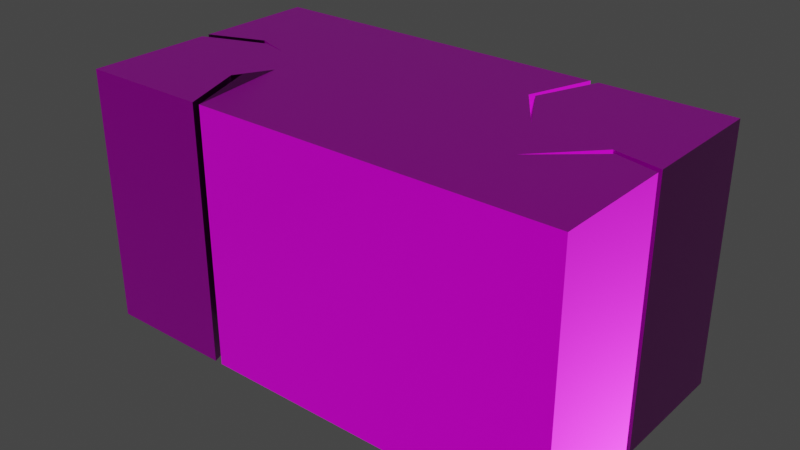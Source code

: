 # Source: hojaConGrietas.blend  (saved by Blender 2.83.19; exported with 4.5.12 LTS)
import bpy
from mathutils import Matrix  # noqa: F401  (used for matrix-valued properties, if any)

bpy.ops.wm.read_factory_settings(use_empty=True)
scene = bpy.context.scene
scene.name = 'Scene'

# ---- collections
col_collection = bpy.data.collections.new('Collection'); scene.collection.children.link(col_collection)

# ---- images (referenced by path relative to the original .blend; pixels are not part of the script)
import os
ASSET_DIR = os.environ.get("B2B_ASSET_DIR", "")  # directory of the original .blend (textures are referenced by path, not embedded)
HERE = os.path.dirname(os.path.abspath(__file__))  # packed textures are extracted next to this script under _unpacked/

def load_image(name, relpath, width, height, colorspace="sRGB"):
    """Load a texture the original file referenced (path relative to the .blend, or extracted next to this script)."""
    p = next((c for c in (os.path.join(HERE, relpath), os.path.join(ASSET_DIR, relpath)) if relpath and os.path.exists(c)), "")
    if p:
        img = bpy.data.images.load(p, check_existing=True)
        img.name = name
    else:  # same state as the original file: an image datablock whose file is absent (Cycles renders it pink)
        img = bpy.data.images.new(name, width, height)
        img.source = "FILE"
        img.filepath = "//" + (relpath or name)
    img.colorspace_settings.name = colorspace
    return img
img_hojacongrietas_defaultmaterial_basecolor_png = load_image('hojaConGrietas_DefaultMaterial_BaseColor.png', 'texturas/hojaConGrietas_DefaultMaterial_BaseColor.png', 1024, 1024, 'sRGB')
img_hojacongrietas_defaultmaterial_height_png = load_image('hojaConGrietas_DefaultMaterial_Height.png', 'texturas/hojaConGrietas_DefaultMaterial_Height.png', 1024, 1024, 'sRGB')
img_hojacongrietas_defaultmaterial_metallic_png = load_image('hojaConGrietas_DefaultMaterial_Metallic.png', 'texturas/hojaConGrietas_DefaultMaterial_Metallic.png', 1024, 1024, 'sRGB')
img_hojacongrietas_defaultmaterial_normal_png = load_image('hojaConGrietas_DefaultMaterial_Normal.png', 'texturas/hojaConGrietas_DefaultMaterial_Normal.png', 1024, 1024, 'Non-Color')
img_hojacongrietas_defaultmaterial_roughness_png = load_image('hojaConGrietas_DefaultMaterial_Roughness.png', 'texturas/hojaConGrietas_DefaultMaterial_Roughness.png', 1024, 1024, 'sRGB')

# ---- materials (node trees are filled in below, after node groups)
mat_material_001 = bpy.data.materials.new('Material.001')
mat_material_001.use_transparent_shadow = False

# ---- material node trees
mat_material_001.use_nodes = True; mat_material_001.node_tree.nodes.clear()
_N = mat_material_001.node_tree.nodes; _L = mat_material_001.node_tree.links
n0 = _N.new('ShaderNodeOutputMaterial'); n0.name = 'Material Output'; n0.location = (665, 252)
n1 = _N.new('ShaderNodeBsdfPrincipled'); n1.name = 'Principled BSDF'; n1.location = (340, 265)
n1.distribution = 'GGX'
n1.subsurface_method = 'BURLEY'
n1.inputs[3].default_value = 1.45
n1.inputs[27].default_value = (0.0, 0.0, 0.0, 1.0)
n1.inputs[28].default_value = 1.0
n2 = _N.new('ShaderNodeTexImage'); n2.name = 'Image Texture'; n2.location = (-164, 298)
n2.image = img_hojacongrietas_defaultmaterial_basecolor_png
n3 = _N.new('ShaderNodeTexImage'); n3.name = 'Image Texture.001'; n3.location = (-501, 335)
n3.image = img_hojacongrietas_defaultmaterial_height_png
n4 = _N.new('ShaderNodeTexImage'); n4.name = 'Image Texture.002'; n4.location = (-629, 44)
n4.image = img_hojacongrietas_defaultmaterial_metallic_png
n5 = _N.new('ShaderNodeTexImage'); n5.name = 'Image Texture.003'; n5.location = (-491, -222)
n5.image = img_hojacongrietas_defaultmaterial_normal_png
n6 = _N.new('ShaderNodeNormalMap'); n6.name = 'Normal Map'; n6.location = (-47, -210)
n7 = _N.new('ShaderNodeTexImage'); n7.name = 'Image Texture.004'; n7.location = (-280, -75)
n7.image = img_hojacongrietas_defaultmaterial_roughness_png
_L.new(n1.outputs[0], n0.inputs[0])
_L.new(n2.outputs[0], n1.inputs[0])
_L.new(n3.outputs[0], n1.inputs[13])
_L.new(n4.outputs[0], n1.inputs[1])
_L.new(n5.outputs[0], n6.inputs[1])
_L.new(n6.outputs[0], n1.inputs[5])
_L.new(n7.outputs[0], n1.inputs[2])
n0.is_active_output = True

# ---- world
world_world = bpy.data.worlds.new('World'); scene.world = world_world
world_world.use_nodes = True; world_world.node_tree.nodes.clear()
_N = world_world.node_tree.nodes; _L = world_world.node_tree.links
n0 = _N.new('ShaderNodeOutputWorld'); n0.name = 'World Output'; n0.location = (300, 300)
n1 = _N.new('ShaderNodeBackground'); n1.name = 'Background'; n1.location = (10, 300)
n1.inputs[0].default_value = (0.05088, 0.05088, 0.05088, 1.0)
_L.new(n1.outputs[0], n0.inputs[0])
n0.is_active_output = True
world_world.color = (0.05088, 0.05088, 0.05088)
world_world.use_sun_shadow = False
world_world.sun_shadow_jitter_overblur = 0.0

# ---- meshes
me_cube_001 = bpy.data.meshes.new('Cube.001')
me_cube_001.from_pydata([(-1.0, -1.0, -1.0), (-1.0, -1.0, 1.0), (-1.0, 1.0, -1.0), (-1.0, 1.0, 1.0), (1.0, -1.0, -1.0), (1.0, -1.0, 1.0), (1.0, 1.0, -1.0), (1.0, 1.0, 1.0), (0.3747, 0.5179, 1.0), (0.00276, 1.0, -1.0), (-0.4972, 1.0, -1.0), (-0.4972, 1.0, 1.0), (0.00276, 1.0, 1.0), (0.3723, 0.4833, -1.0), (-0.5724, -0.4673, -1.0), (0.00276, -1.0, -1.0), (0.5028, -1.0, -1.0), (0.5028, -1.0, 1.0), (0.00276, -1.0, 1.0), (-0.5738, -0.4864, 1.0), (0.4405, 1.0, -1.0), (0.4727, 1.0, -1.0), (0.5028, 0.1018, -1.0), (0.4727, 1.0, 1.0), (0.4405, 1.0, 1.0), (0.5028, 0.1018, 1.0), (0.3518, 0.5065, 1.0), (0.3517, 0.5073, -1.0), (-0.4397, -1.0, -1.0), (-0.472, -1.0, -1.0), (-0.4972, -0.2107, -1.0), (-0.472, -1.0, 1.0), (-0.4397, -1.0, 1.0), (-0.4972, -0.2107, 1.0), (-0.549, -0.4539, -1.0), (-0.5192, -0.4739, 1.03), (-0.7645, 0.2033, -1.0), (-0.7724, 0.2024, 1.0), (0.8141, 0.05962, 1.0), (0.8439, 0.08621, -1.0), (-0.4972, 0.005021, 1.0), (0.5028, -0.02756, 1.0), (0.00276, -0.01127, 1.0), (0.5028, -0.02756, -1.0), (0.00276, -0.01127, -1.0), (-0.4972, 0.005021, -1.0), (-1.0, -0.0266, -1.0), (-1.0, 0.03668, -1.0), (-0.6188, 0.1014, -1.0), (-1.0, 0.03668, 1.0), (-1.0, -0.0266, 1.0), (-0.6188, 0.1014, 1.0), (-0.7373, 0.1604, 1.0), (-0.7593, 0.1505, -1.0), (1.0, -0.01013, -1.0), (1.0, -0.06262, -1.0), (0.6129, -0.3547, -1.0), (1.0, -0.06262, 1.0), (1.0, -0.01013, 1.0), (0.6129, -0.3547, 1.0), (0.8336, 0.01275, 1.0), (0.8487, 0.03322, -1.0), (-1.0, -1.0, 0.0), (-1.0, 1.0, 0.0), (1.0, 1.0, 0.0), (1.0, -1.0, 0.0), (0.3735, 0.5006, 0.0), (-0.7685, 0.2028, 0.0), (-0.5731, -0.4769, 0.0), (-0.5341, -0.4639, 0.01506), (0.3518, 0.5069, 0.0), (0.5028, -1.0, 0.0), (0.00276, -1.0, 0.0), (-0.4972, 1.0, 0.0), (0.00276, 1.0, 0.0), (0.5028, 0.1018, 0.0), (0.4727, 1.0, 0.0), (0.4405, 1.0, 0.0), (-0.4972, -0.2107, 0.0), (-0.472, -1.0, 0.0), (-0.4397, -1.0, 0.0), (-0.7483, 0.1554, 0.0), (0.829, 0.07291, 0.0), (0.8588, 0.04049, 0.0), (-0.6188, 0.1014, 0.0), (-1.0, 0.03668, 0.0), (-1.0, -0.0266, 0.0), (0.6129, -0.3547, 0.0), (1.0, -0.06262, 0.0), (1.0, -0.01013, 0.0), (0.7953, -1.0, -1.0), (0.7953, -1.0, 1.0), (0.7953, -1.0, 0.0), (1.0, 0.5723, -1.0), (1.0, 0.5723, 1.0), (1.0, 0.5723, 0.0), (-1.0, 0.496, -1.0), (-0.4972, 0.5002, -1.0), (0.00276, 0.5044, -1.0), (-1.0, 0.5077, 0.0), (-1.0, 0.5193, 1.0), (-0.4972, 0.5146, 1.0), (0.00276, 0.5098, 1.0), (0.8021, -1.0, 1.0), (0.8013, 1.0, 0.0), (0.7906, 1.0, -1.0), (0.8154, 0.05913, 1.0), (0.812, 1.0, 1.0), (0.8136, 0.5561, 1.0), (0.8175, 0.5464, -1.0)], [], [(11, 3, 100, 101), (82, 39, 54, 89), (22, 13, 109, 39, 56, 43), (40, 51, 52, 50, 1, 31, 19, 33), (74, 12, 24, 77), (12, 11, 101, 102), (25, 26, 102, 42, 41), (66, 13, 22, 75), (68, 14, 30, 78), (72, 18, 32, 80), (79, 31, 1, 62), (76, 23, 107, 104), (92, 91, 17, 71), (71, 17, 18, 72), (10, 9, 98, 97), (63, 3, 11, 73), (73, 11, 12, 74), (9, 20, 27, 98), (75, 70, 26, 25), (76, 66, 8, 23), (57, 60, 103, 5), (70, 27, 20, 77), (2, 10, 97, 96), (78, 69, 35, 33), (79, 68, 19, 31), (85, 49, 100, 99), (69, 34, 28, 80), (43, 56, 61, 90, 16), (41, 42, 18, 17), (67, 36, 48, 84), (7, 107, 108, 94), (42, 40, 33, 35, 32, 18), (88, 57, 5, 65), (44, 43, 16, 15), (45, 44, 15, 28, 34, 30), (62, 1, 50, 86), (85, 67, 37, 49), (84, 81, 52, 51), (46, 53, 48, 45, 30, 14, 29, 0), (81, 53, 46, 86), (88, 83, 60, 57), (87, 82, 38, 59), (95, 94, 58, 89), (83, 61, 56, 87), (60, 83, 87, 59), (93, 95, 89, 54), (56, 39, 82, 87), (55, 61, 83, 88), (52, 81, 86, 50), (48, 53, 81, 84), (47, 36, 67, 85), (0, 62, 86, 46), (55, 88, 65, 4), (37, 67, 84, 51), (35, 69, 80, 32), (47, 85, 99, 96), (29, 14, 68, 79), (30, 34, 69, 78), (26, 70, 77, 24), (21, 13, 66, 76), (22, 27, 70, 75), (10, 73, 74, 9), (2, 63, 73, 10), (16, 71, 72, 15), (90, 92, 71, 16), (21, 76, 104, 105), (29, 79, 62, 0), (15, 72, 80, 28), (19, 68, 78, 33), (8, 66, 75, 25), (9, 74, 77, 20), (38, 82, 89, 58, 106), (4, 65, 92, 90), (65, 5, 103, 91, 92), (6, 64, 95, 93), (64, 7, 94, 95), (93, 109, 105, 6), (98, 27, 22, 43, 44), (97, 98, 44, 45), (96, 97, 45, 48, 36, 47), (96, 99, 63, 2), (99, 100, 3, 63), (101, 100, 49, 37, 51, 40), (102, 101, 40, 42), (102, 26, 24, 12), (94, 108, 106, 58), (103, 60, 59, 41, 17, 91), (105, 104, 64, 6), (104, 107, 7, 64), (106, 108, 8, 25, 41, 59, 38), (108, 107, 23, 8), (39, 109, 93, 54), (105, 109, 13, 21), (90, 61, 55, 4)])
_uv = me_cube_001.uv_layers.new(name='UVMap')
_uv.uv.foreach_set('vector', [0.3388, 0.5799, 0.3388, 0.6633, 0.2574, 0.6633, 0.2566, 0.5799, 0.3055, 0.8291, 0.3078, 0.6633, 0.3353, 0.6633, 0.3354, 0.8291, 0.1522, 0.08246, 0.08753, 0.1041, 0.07684, 0.03026, 0.1548, 0.02588, 0.2295, 0.06419, 0.1741, 0.08246, 0.1702, 0.5799, 0.1866, 0.6001, 0.1966, 0.6197, 0.1649, 0.6633, 2.019e-08, 0.6633, 2.019e-08, 0.5758, 0.08699, 0.5926, 0.1337, 0.5799, 0.5078, 0.4975, 0.5078, 0.3317, 0.5816, 0.3317, 0.5816, 0.4975, 0.3388, 0.497, 0.3388, 0.5799, 0.2566, 0.5799, 0.2558, 0.497, 0.1866, 0.4141, 0.2552, 0.4391, 0.2558, 0.497, 0.1675, 0.497, 0.1647, 0.4141, 0.08532, 0.8291, 0.08826, 0.6633, 0.1517, 0.6634, 0.1517, 0.8292, 0.8024, 0.8292, 0.804, 0.6634, 0.848, 0.6633, 0.848, 0.8292, 0.5073, 0.1658, 0.5073, 8.461e-06, 0.582, 0.0, 0.582, 0.1658, 0.9989, 0.1658, 0.9989, 0.3317, 0.9097, 0.3317, 0.9097, 0.1658, 0.9111, 0.4975, 0.9111, 0.3317, 0.9683, 0.3317, 0.9665, 0.4975, 0.3734, 0.1659, 0.3734, 2.366e-05, 0.4228, 1.805e-05, 0.4228, 0.1658, 0.4228, 0.1658, 0.4228, 1.805e-05, 0.5073, 8.461e-06, 0.5073, 0.1658, 2.019e-08, 0.2483, 6.058e-08, 0.1654, 0.08395, 0.1654, 0.08466, 0.2483, 0.3388, 0.4975, 0.3388, 0.3317, 0.4235, 0.3317, 0.4235, 0.4975, 0.4235, 0.4975, 0.4235, 0.3317, 0.5078, 0.3317, 0.5078, 0.4975, 6.058e-08, 0.1654, 9.087e-08, 0.09277, 0.08346, 0.1075, 0.08395, 0.1654, 0.3032, 0.8292, 0.2359, 0.8291, 0.2359, 0.6633, 0.3032, 0.6633, 4.039e-08, 0.8292, 0.08532, 0.8291, 0.08239, 0.995, 4.039e-08, 0.995, 0.1588, 0.3317, 0.1716, 0.3593, 2.019e-08, 0.3645, 2.019e-08, 0.3317, 0.2359, 0.8291, 0.2358, 0.995, 0.1517, 0.995, 0.1517, 0.8291, 0.0, 0.3317, 2.019e-08, 0.2483, 0.08466, 0.2483, 0.08537, 0.3317, 0.5816, 0.8292, 0.6247, 0.8317, 0.6263, 1.0, 0.5816, 0.995, 0.7147, 0.8292, 0.8024, 0.8292, 0.8008, 0.995, 0.7147, 0.995, 0.7467, 0.1658, 0.7467, 0.0, 0.8284, 8.144e-06, 0.8264, 0.1658, 0.6247, 0.8317, 0.6232, 0.6633, 0.7147, 0.6634, 0.7147, 0.8292, 0.1741, 0.08246, 0.2295, 0.06419, 0.1638, 0.0251, 0.3388, 0.03394, 0.3388, 0.08246, 0.1647, 0.4141, 0.1675, 0.497, 2.019e-08, 0.497, 2.019e-08, 0.4141, 0.4447, 0.8292, 0.4454, 0.6634, 0.4713, 0.6634, 0.4713, 0.8292, 0.3388, 0.3317, 0.3388, 0.3628, 0.2636, 0.3626, 0.2663, 0.3317, 0.1675, 0.497, 0.1702, 0.5799, 0.1337, 0.5799, 0.08912, 0.5836, 2.019e-08, 0.5704, 2.019e-08, 0.497, 0.7525, 0.4975, 0.7525, 0.3317, 0.9111, 0.3317, 0.9111, 0.4975, 0.1713, 0.1654, 0.1741, 0.08246, 0.3388, 0.08246, 0.3388, 0.1654, 0.1685, 0.2483, 0.1713, 0.1654, 0.3388, 0.1654, 0.3388, 0.2387, 0.2463, 0.2569, 0.2051, 0.2483, 0.7467, 0.1658, 0.7467, 0.3317, 0.582, 0.3317, 0.582, 0.1658, 0.4077, 0.8292, 0.4447, 0.8292, 0.4441, 0.995, 0.4077, 0.9951, 0.849, 0.8292, 0.8718, 0.8292, 0.87, 0.995, 0.849, 0.995, 0.1739, 0.3317, 0.1439, 0.2917, 0.1522, 0.2684, 0.1685, 0.2483, 0.2051, 0.2483, 0.2486, 0.2608, 0.3388, 0.2441, 0.3388, 0.3317, 0.8718, 0.8292, 0.8735, 0.6633, 0.9111, 0.6634, 0.9111, 0.8292, 0.4713, 0.8292, 0.4969, 0.8292, 0.5006, 0.995, 0.4713, 0.995, 0.9876, 0.8292, 0.9135, 0.8292, 0.9159, 0.6634, 0.9876, 0.6633, 0.6801, 0.4975, 0.6801, 0.6633, 0.5816, 0.6633, 0.5816, 0.4975, 0.3388, 0.8293, 0.3401, 0.6634, 0.4077, 0.6634, 0.4077, 0.8292, 0.3437, 0.9951, 0.3388, 0.8293, 0.4077, 0.8292, 0.4077, 0.995, 0.6801, 0.3317, 0.6801, 0.4975, 0.5816, 0.4975, 0.5816, 0.3317, 0.9876, 0.995, 0.9111, 0.995, 0.9135, 0.8292, 0.9876, 0.8292, 0.4714, 0.6634, 0.4985, 0.6634, 0.4969, 0.8292, 0.4713, 0.8292, 0.87, 0.995, 0.8718, 0.8292, 0.9111, 0.8292, 0.9111, 0.995, 0.849, 0.6633, 0.8735, 0.6633, 0.8718, 0.8292, 0.849, 0.8292, 0.4077, 0.6634, 0.4454, 0.6634, 0.4447, 0.8292, 0.4077, 0.8292, 0.7467, 1.633e-05, 0.7467, 0.1658, 0.582, 0.1658, 0.582, 0.0, 0.7525, 0.6633, 0.7525, 0.4975, 0.9111, 0.4975, 0.9111, 0.6633, 0.4441, 0.995, 0.4447, 0.8292, 0.4713, 0.8292, 0.4713, 0.995, 0.6263, 1.0, 0.6247, 0.8317, 0.7147, 0.8292, 0.7147, 0.995, 0.7467, 0.3317, 0.7467, 0.1658, 0.8264, 0.1658, 0.8244, 0.3317, 0.7147, 0.6633, 0.804, 0.6634, 0.8024, 0.8292, 0.7147, 0.8292, 0.5816, 0.6634, 0.6232, 0.6633, 0.6247, 0.8317, 0.5816, 0.8292, 0.2359, 0.6633, 0.2359, 0.8291, 0.1517, 0.8291, 0.1517, 0.6633, 0.0, 0.6633, 0.08826, 0.6633, 0.08532, 0.8291, 4.039e-08, 0.8292, 0.3032, 0.995, 0.2358, 0.995, 0.2359, 0.8291, 0.3032, 0.8292, 0.4235, 0.6633, 0.4235, 0.4975, 0.5078, 0.4975, 0.5078, 0.6633, 0.3388, 0.6633, 0.3388, 0.4975, 0.4235, 0.4975, 0.4235, 0.6633, 0.4228, 0.3317, 0.4228, 0.1658, 0.5073, 0.1658, 0.5073, 0.3317, 0.3734, 0.3317, 0.3734, 0.1659, 0.4228, 0.1658, 0.4228, 0.3317, 0.9111, 0.6633, 0.9111, 0.4975, 0.9665, 0.4975, 0.9647, 0.6633, 0.9989, 0.0, 0.9989, 0.1658, 0.9097, 0.1658, 0.9097, 1.011e-05, 0.5073, 0.3317, 0.5073, 0.1658, 0.582, 0.1658, 0.582, 0.3317, 0.8008, 0.995, 0.8024, 0.8292, 0.848, 0.8292, 0.848, 0.995, 0.08239, 0.995, 0.08532, 0.8291, 0.1517, 0.8292, 0.1517, 0.995, 0.5078, 0.6633, 0.5078, 0.4975, 0.5816, 0.4975, 0.5816, 0.6634, 0.3032, 0.995, 0.3055, 0.8291, 0.3354, 0.8291, 0.3355, 0.995, 0.3034, 0.995, 0.3388, 0.3317, 0.3388, 0.1659, 0.3734, 0.1659, 0.3734, 0.3317, 0.3388, 0.1659, 0.3388, 2.758e-05, 0.3722, 2.378e-05, 0.3734, 2.366e-05, 0.3734, 0.1659, 0.7525, 0.3317, 0.7525, 0.4975, 0.6801, 0.4975, 0.6801, 0.3317, 0.7525, 0.4975, 0.7525, 0.6633, 0.6801, 0.6633, 0.6801, 0.4975, 0.07245, 0.0, 0.07684, 0.03026, 1.111e-07, 0.03472, 9.087e-08, 0.0, 0.08395, 0.1654, 0.08346, 0.1075, 0.1522, 0.08246, 0.1741, 0.08246, 0.1713, 0.1654, 0.08466, 0.2483, 0.08395, 0.1654, 0.1713, 0.1654, 0.1685, 0.2483, 0.08537, 0.3317, 0.08466, 0.2483, 0.1685, 0.2483, 0.1522, 0.2684, 0.135, 0.2926, 0.1632, 0.3317, 0.8244, 0.3317, 0.8264, 0.1658, 0.9097, 0.1658, 0.9097, 0.3317, 0.8264, 0.1658, 0.8284, 8.144e-06, 0.9097, 1.621e-05, 0.9097, 0.1658, 0.2566, 0.5799, 0.2574, 0.6633, 0.1756, 0.6633, 0.2037, 0.6256, 0.1866, 0.6001, 0.1702, 0.5799, 0.2558, 0.497, 0.2566, 0.5799, 0.1702, 0.5799, 0.1675, 0.497, 0.2558, 0.497, 0.2552, 0.4391, 0.3388, 0.4244, 0.3388, 0.497, 0.2663, 0.3317, 0.2636, 0.3626, 0.1794, 0.3623, 0.1677, 0.3317, 2.019e-08, 0.3645, 0.1716, 0.3593, 0.1093, 0.3958, 0.1647, 0.4141, 2.019e-08, 0.4141, 0.0, 0.3656, 0.9647, 0.6633, 0.9665, 0.4975, 1.0, 0.4975, 1.0, 0.6633, 0.9665, 0.4975, 0.9683, 0.3317, 1.0, 0.3317, 1.0, 0.4975, 0.1794, 0.3623, 0.2636, 0.3626, 0.2571, 0.4353, 0.1866, 0.4141, 0.1647, 0.4141, 0.1093, 0.3958, 0.1795, 0.3625, 0.2636, 0.3626, 0.3388, 0.3628, 0.3388, 0.4191, 0.2571, 0.4353, 0.1548, 0.02588, 0.07684, 0.03026, 0.07245, 0.0, 0.1711, 3.954e-08, 1.111e-07, 0.03472, 0.07684, 0.03026, 0.08753, 0.1041, 9.087e-08, 0.08743, 0.3388, 0.03394, 0.1638, 0.0251, 0.18, 3.954e-08, 0.3388, 6.919e-08])
me_cube_001.materials.append(mat_material_001)
me_cube_001.use_remesh_fix_poles = True
me_cube_001.use_remesh_preserve_attributes = False
me_cube_001.use_mirror_vertex_groups = False
me_cube_001.update()

# ---- objects
ob_cube = bpy.data.objects.new('Cube', me_cube_001)

# ---- transforms, parenting, visibility, modifiers, constraints
ob_cube.location = (0.0, 0.0, 0.0)
ob_cube.scale = (1.927, 1.0, 1.0)
ob_cube.lineart.crease_threshold = 0.0

# ---- collection membership
col_collection.objects.link(ob_cube)

# ---- scene / render settings (as saved in the file)
scene.frame_start = 1; scene.frame_end = 250; scene.frame_set(1)
scene.render.engine = 'BLENDER_EEVEE_NEXT'
scene.cycles.use_denoising = False
scene.cycles.samples = 128
scene.cycles.sampling_pattern = 'TABULATED_SOBOL'
scene.cycles.use_adaptive_sampling = False
scene.cycles.use_light_tree = False
scene.view_settings.view_transform = 'Filmic'
bpy.context.view_layer.update()

# ---- added for rendering (the .blend has no active camera and no usable light): camera, sun
cam_auto = bpy.data.cameras.new('AutoCamera')
cam_auto.lens = 50.0
cam_auto.sensor_width = 36.0
cam_auto.clip_end = 1000.0
ob_auto_camera = bpy.data.objects.new('AutoCamera', cam_auto)
scene.collection.objects.link(ob_auto_camera)
ob_auto_camera.location = (4.43523, -5.32228, 3.56324)
ob_auto_camera.rotation_euler = (1.09748, -7.21219e-08, 0.694738)
scene.camera = ob_auto_camera
light_auto_sun = bpy.data.lights.new('AutoSun', 'SUN')
light_auto_sun.energy = 3.0
light_auto_sun.angle = 0.0523599
ob_auto_sun = bpy.data.objects.new('AutoSun', light_auto_sun)
scene.collection.objects.link(ob_auto_sun)
ob_auto_sun.rotation_euler = (0.872665, 0.174533, 0.523599)
bpy.context.view_layer.update()
